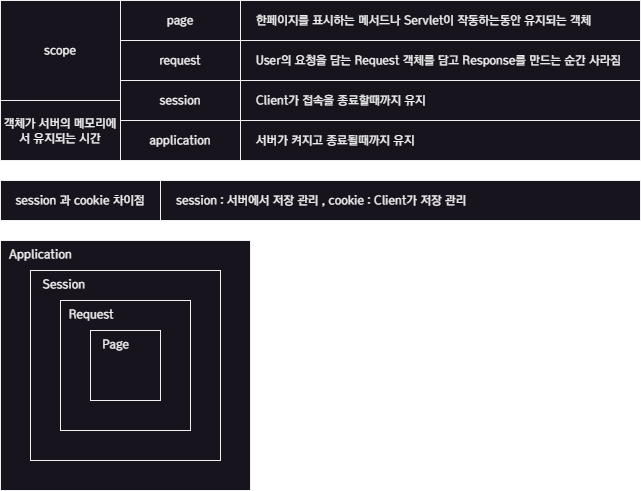

The diagram above was exported from draw.io. Its source (the exported page's mxGraphModel, read from the mxfile embedded in the PNG):
<mxGraphModel dx="461" dy="840" grid="1" gridSize="10" guides="1" tooltips="1" connect="1" arrows="1" fold="1" page="1" pageScale="1" pageWidth="827" pageHeight="1169" math="0" shadow="0">
  <root>
    <mxCell id="0" />
    <mxCell id="1" parent="0" />
    <mxCell id="8NophFoFHsndogoybagu-16" value="&amp;nbsp; Application" style="rounded=0;whiteSpace=wrap;html=1;fontFamily=a고딕14;align=left;verticalAlign=top;" parent="1" vertex="1">
      <mxGeometry x="40" y="280" width="250" height="250" as="geometry" />
    </mxCell>
    <mxCell id="8NophFoFHsndogoybagu-1" value="scope" style="rounded=0;whiteSpace=wrap;html=1;fontFamily=a고딕14;" parent="1" vertex="1">
      <mxGeometry x="40" y="40" width="120" height="100" as="geometry" />
    </mxCell>
    <mxCell id="8NophFoFHsndogoybagu-2" value="객체가 서버의 메모리에서 유지되는 시간" style="rounded=0;whiteSpace=wrap;html=1;fontFamily=a고딕14;" parent="1" vertex="1">
      <mxGeometry x="40" y="140" width="120" height="60" as="geometry" />
    </mxCell>
    <mxCell id="8NophFoFHsndogoybagu-3" value="page" style="rounded=0;whiteSpace=wrap;html=1;fontFamily=a고딕14;" parent="1" vertex="1">
      <mxGeometry x="160" y="40" width="120" height="40" as="geometry" />
    </mxCell>
    <mxCell id="8NophFoFHsndogoybagu-4" value="request" style="rounded=0;whiteSpace=wrap;html=1;fontFamily=a고딕14;" parent="1" vertex="1">
      <mxGeometry x="160" y="80" width="120" height="40" as="geometry" />
    </mxCell>
    <mxCell id="8NophFoFHsndogoybagu-5" value="session" style="rounded=0;whiteSpace=wrap;html=1;fontFamily=a고딕14;" parent="1" vertex="1">
      <mxGeometry x="160" y="120" width="120" height="40" as="geometry" />
    </mxCell>
    <mxCell id="8NophFoFHsndogoybagu-6" value="application" style="rounded=0;whiteSpace=wrap;html=1;fontFamily=a고딕14;" parent="1" vertex="1">
      <mxGeometry x="160" y="160" width="120" height="40" as="geometry" />
    </mxCell>
    <mxCell id="8NophFoFHsndogoybagu-7" value="&amp;nbsp; &amp;nbsp; 한페이지를 표시하는 메서드나 Servlet이 작동하는동안 유지되는 객체" style="rounded=0;whiteSpace=wrap;html=1;fontFamily=a고딕14;align=left;" parent="1" vertex="1">
      <mxGeometry x="280" y="40" width="400" height="40" as="geometry" />
    </mxCell>
    <mxCell id="8NophFoFHsndogoybagu-8" value="&amp;nbsp; &amp;nbsp; User의 요청을 담는 Request 객체를 담고 Response를 만드는 순간 사라짐" style="rounded=0;whiteSpace=wrap;html=1;fontFamily=a고딕14;align=left;" parent="1" vertex="1">
      <mxGeometry x="280" y="80" width="400" height="40" as="geometry" />
    </mxCell>
    <mxCell id="8NophFoFHsndogoybagu-9" value="&amp;nbsp; &amp;nbsp; 서버가 켜지고 종료될때까지 유지" style="rounded=0;whiteSpace=wrap;html=1;fontFamily=a고딕14;align=left;" parent="1" vertex="1">
      <mxGeometry x="280" y="160" width="400" height="40" as="geometry" />
    </mxCell>
    <mxCell id="8NophFoFHsndogoybagu-10" value="&amp;nbsp; &amp;nbsp; Client가 접속을 종료할때까지 유지" style="rounded=0;whiteSpace=wrap;html=1;fontFamily=a고딕14;align=left;" parent="1" vertex="1">
      <mxGeometry x="280" y="120" width="400" height="40" as="geometry" />
    </mxCell>
    <mxCell id="8NophFoFHsndogoybagu-11" value="session 과 cookie 차이점" style="rounded=0;whiteSpace=wrap;html=1;fontFamily=a고딕14;" parent="1" vertex="1">
      <mxGeometry x="40" y="220" width="160" height="40" as="geometry" />
    </mxCell>
    <mxCell id="8NophFoFHsndogoybagu-12" value="&amp;nbsp; &amp;nbsp; session : 서버에서 저장 관리 , cookie : Client가 저장 관리" style="rounded=0;whiteSpace=wrap;html=1;fontFamily=a고딕14;align=left;" parent="1" vertex="1">
      <mxGeometry x="200" y="220" width="480" height="40" as="geometry" />
    </mxCell>
    <mxCell id="8NophFoFHsndogoybagu-13" value="&amp;nbsp; &amp;nbsp;Session" style="rounded=0;whiteSpace=wrap;html=1;fontFamily=a고딕14;align=left;verticalAlign=top;" parent="1" vertex="1">
      <mxGeometry x="70" y="310" width="190" height="190" as="geometry" />
    </mxCell>
    <mxCell id="8NophFoFHsndogoybagu-14" value="&amp;nbsp; Request" style="rounded=0;whiteSpace=wrap;html=1;fontFamily=a고딕14;align=left;verticalAlign=top;" parent="1" vertex="1">
      <mxGeometry x="100" y="340" width="130" height="130" as="geometry" />
    </mxCell>
    <mxCell id="8NophFoFHsndogoybagu-15" value="&amp;nbsp; &amp;nbsp;Page" style="rounded=0;whiteSpace=wrap;html=1;fontFamily=a고딕14;align=left;verticalAlign=top;" parent="1" vertex="1">
      <mxGeometry x="130" y="370" width="70" height="70" as="geometry" />
    </mxCell>
  </root>
</mxGraphModel>